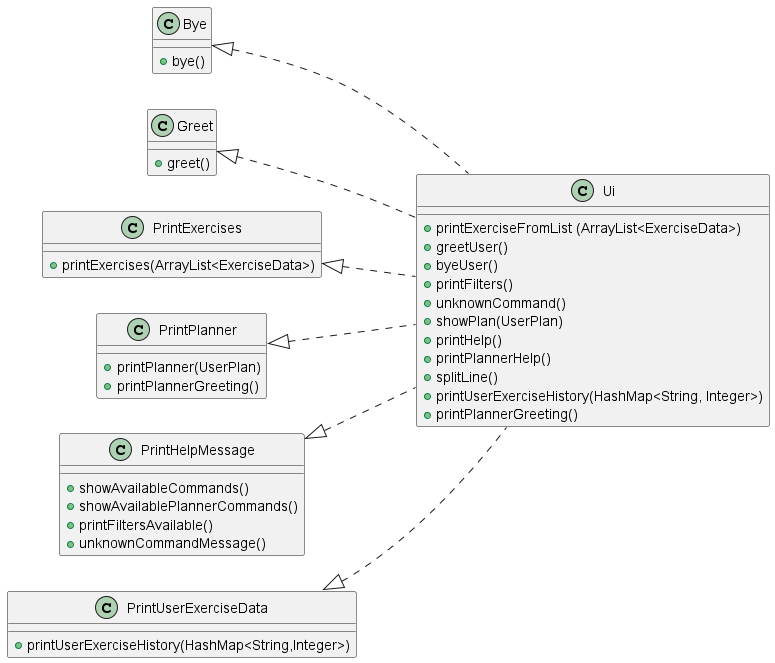

The diagram above was rendered by PlantUML. Its source (embedded in the PNG):
@startuml
'https://plantuml.com/sequence-diagram

Class Bye {
+ bye()
}

Class Greet {
+ greet()
}

Class PrintExercises {
+ printExercises(ArrayList<ExerciseData>)
}

Class PrintPlanner {
+ printPlanner(UserPlan)
+ printPlannerGreeting()
}

Class PrintHelpMessage {
+ showAvailableCommands()
+ showAvailablePlannerCommands()
+ printFiltersAvailable()
+ unknownCommandMessage()
}

Class PrintUserExerciseData {
+ printUserExerciseHistory(HashMap<String,Integer>)
}

Class Ui {
+ printExerciseFromList (ArrayList<ExerciseData>)
+ greetUser()
+ byeUser()
+ printFilters()
+ unknownCommand()
+ showPlan(UserPlan)
+ printHelp()
+ printPlannerHelp()
+ splitLine()
+ printUserExerciseHistory(HashMap<String, Integer>)
+ printPlannerGreeting()
}

left to right direction
Bye <|.. Ui
Greet <|.. Ui
PrintExercises <|.. Ui
PrintPlanner <|.. Ui
PrintHelpMessage <|.. Ui
PrintUserExerciseData <|.. Ui

@enduml